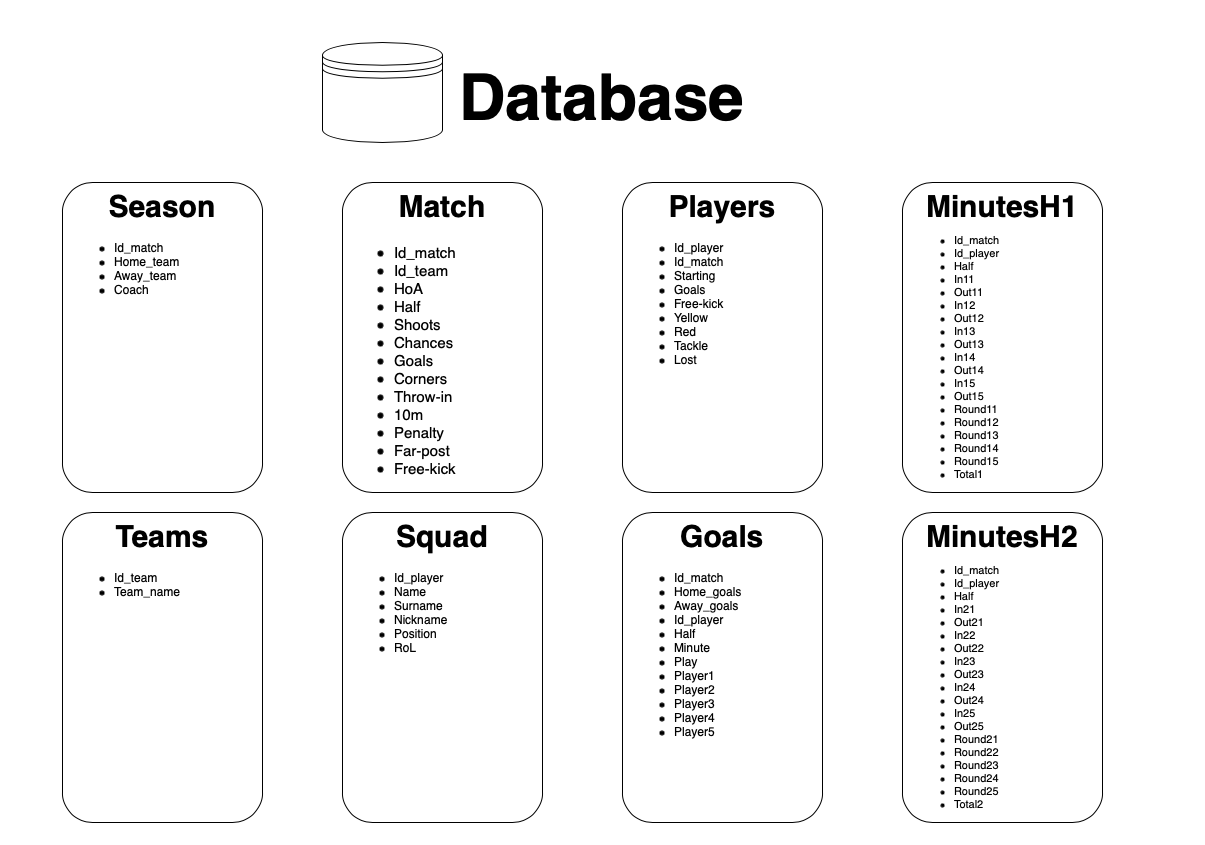

The diagram above was exported from draw.io. Its source (the exported page's mxGraphModel, read from the mxfile embedded in the PNG):
<mxGraphModel dx="1588" dy="1044" grid="1" gridSize="10" guides="1" tooltips="1" connect="1" arrows="1" fold="1" page="1" pageScale="1" pageWidth="1169" pageHeight="827" math="0" shadow="0">
  <root>
    <mxCell id="0" />
    <mxCell id="1" parent="0" />
    <mxCell id="Z876n6wDs0UdpL1bSKzT-4" value="&lt;font style=&quot;font-size: 64px;&quot;&gt;Database&lt;/font&gt;" style="text;html=1;strokeColor=none;fillColor=none;align=center;verticalAlign=middle;whiteSpace=wrap;rounded=0;fontSize=48;fontStyle=1" vertex="1" parent="1">
      <mxGeometry width="1160" height="150" as="geometry" />
    </mxCell>
    <mxCell id="Z876n6wDs0UdpL1bSKzT-15" value="" style="shape=datastore;whiteSpace=wrap;html=1;" vertex="1" parent="1">
      <mxGeometry x="300" y="20" width="120" height="100" as="geometry" />
    </mxCell>
    <mxCell id="Z876n6wDs0UdpL1bSKzT-20" value="&lt;span style=&quot;font-size: 30px;&quot;&gt;&lt;b&gt;Season&lt;/b&gt;&lt;/span&gt;" style="rounded=1;whiteSpace=wrap;html=1;align=center;verticalAlign=top;horizontal=1;" vertex="1" parent="1">
      <mxGeometry x="40" y="160" width="200" height="310" as="geometry" />
    </mxCell>
    <mxCell id="Z876n6wDs0UdpL1bSKzT-28" value="&lt;ul style=&quot;font-size: 12px;&quot;&gt;&lt;li style=&quot;font-size: 12px;&quot;&gt;Id_match&lt;br style=&quot;font-size: 12px;&quot;&gt;&lt;/li&gt;&lt;li style=&quot;font-size: 12px;&quot;&gt;Home_team&lt;/li&gt;&lt;li style=&quot;font-size: 12px;&quot;&gt;Away_team&lt;/li&gt;&lt;li style=&quot;font-size: 12px;&quot;&gt;Coach&lt;/li&gt;&lt;/ul&gt;" style="text;html=1;strokeColor=none;fillColor=none;align=left;verticalAlign=top;whiteSpace=wrap;rounded=0;fontSize=12;" vertex="1" parent="1">
      <mxGeometry x="50" y="200" width="180" height="250" as="geometry" />
    </mxCell>
    <mxCell id="Z876n6wDs0UdpL1bSKzT-30" value="&lt;span style=&quot;font-size: 30px;&quot;&gt;&lt;b&gt;Match&lt;/b&gt;&lt;/span&gt;" style="rounded=1;whiteSpace=wrap;html=1;align=center;verticalAlign=top;horizontal=1;" vertex="1" parent="1">
      <mxGeometry x="320" y="160" width="200" height="310" as="geometry" />
    </mxCell>
    <mxCell id="Z876n6wDs0UdpL1bSKzT-31" value="&lt;ul style=&quot;font-size: 15px;&quot;&gt;&lt;li style=&quot;&quot;&gt;Id_match&lt;/li&gt;&lt;li style=&quot;&quot;&gt;&lt;span style=&quot;&quot;&gt;Id_team&lt;/span&gt;&lt;/li&gt;&lt;li style=&quot;&quot;&gt;HoA&lt;/li&gt;&lt;li style=&quot;&quot;&gt;Half&lt;/li&gt;&lt;li style=&quot;&quot;&gt;Shoots&lt;/li&gt;&lt;li style=&quot;&quot;&gt;Chances&lt;/li&gt;&lt;li style=&quot;&quot;&gt;Goals&lt;/li&gt;&lt;li style=&quot;&quot;&gt;Corners&lt;/li&gt;&lt;li style=&quot;&quot;&gt;Throw-in&lt;/li&gt;&lt;li style=&quot;&quot;&gt;10m&lt;/li&gt;&lt;li style=&quot;&quot;&gt;Penalty&lt;/li&gt;&lt;li style=&quot;&quot;&gt;Far-post&lt;/li&gt;&lt;li style=&quot;&quot;&gt;Free-kick&lt;/li&gt;&lt;/ul&gt;" style="text;html=1;strokeColor=none;fillColor=none;align=left;verticalAlign=top;whiteSpace=wrap;rounded=0;" vertex="1" parent="1">
      <mxGeometry x="330" y="200" width="180" height="250" as="geometry" />
    </mxCell>
    <mxCell id="Z876n6wDs0UdpL1bSKzT-32" value="&lt;span style=&quot;font-size: 30px;&quot;&gt;&lt;b&gt;Players&lt;/b&gt;&lt;/span&gt;" style="rounded=1;whiteSpace=wrap;html=1;align=center;verticalAlign=top;horizontal=1;" vertex="1" parent="1">
      <mxGeometry x="600" y="160" width="200" height="310" as="geometry" />
    </mxCell>
    <mxCell id="Z876n6wDs0UdpL1bSKzT-33" value="&lt;ul style=&quot;font-size: 12px;&quot;&gt;&lt;li style=&quot;font-size: 12px;&quot;&gt;Id_player&lt;/li&gt;&lt;li style=&quot;font-size: 12px;&quot;&gt;Id_match&lt;/li&gt;&lt;li style=&quot;font-size: 12px;&quot;&gt;Starting&lt;/li&gt;&lt;li style=&quot;font-size: 12px;&quot;&gt;Goals&lt;/li&gt;&lt;li style=&quot;font-size: 12px;&quot;&gt;Free-kick&lt;/li&gt;&lt;li style=&quot;font-size: 12px;&quot;&gt;Yellow&lt;/li&gt;&lt;li style=&quot;font-size: 12px;&quot;&gt;Red&lt;/li&gt;&lt;li style=&quot;font-size: 12px;&quot;&gt;Tackle&lt;/li&gt;&lt;li style=&quot;font-size: 12px;&quot;&gt;Lost&lt;/li&gt;&lt;/ul&gt;" style="text;html=1;strokeColor=none;fillColor=none;align=left;verticalAlign=top;whiteSpace=wrap;rounded=0;fontSize=12;" vertex="1" parent="1">
      <mxGeometry x="610" y="200" width="180" height="250" as="geometry" />
    </mxCell>
    <mxCell id="Z876n6wDs0UdpL1bSKzT-34" value="&lt;span style=&quot;font-size: 30px;&quot;&gt;&lt;b&gt;MinutesH1&lt;/b&gt;&lt;/span&gt;" style="rounded=1;whiteSpace=wrap;html=1;align=center;verticalAlign=top;horizontal=1;" vertex="1" parent="1">
      <mxGeometry x="880" y="160" width="200" height="310" as="geometry" />
    </mxCell>
    <mxCell id="Z876n6wDs0UdpL1bSKzT-35" value="&lt;ul style=&quot;font-size: 11px;&quot;&gt;&lt;li style=&quot;&quot;&gt;Id_match&lt;/li&gt;&lt;li style=&quot;&quot;&gt;Id_player&lt;/li&gt;&lt;li style=&quot;&quot;&gt;Half&lt;/li&gt;&lt;li style=&quot;&quot;&gt;In11&lt;/li&gt;&lt;li style=&quot;&quot;&gt;Out11&lt;/li&gt;&lt;li style=&quot;&quot;&gt;In12&lt;/li&gt;&lt;li style=&quot;&quot;&gt;Out12&lt;/li&gt;&lt;li style=&quot;&quot;&gt;In13&lt;/li&gt;&lt;li style=&quot;&quot;&gt;Out13&lt;/li&gt;&lt;li style=&quot;&quot;&gt;In14&lt;/li&gt;&lt;li style=&quot;&quot;&gt;Out14&lt;/li&gt;&lt;li style=&quot;&quot;&gt;In15&lt;/li&gt;&lt;li style=&quot;&quot;&gt;Out15&lt;/li&gt;&lt;li style=&quot;&quot;&gt;Round11&lt;/li&gt;&lt;li style=&quot;&quot;&gt;Round12&lt;/li&gt;&lt;li style=&quot;&quot;&gt;Round13&lt;/li&gt;&lt;li style=&quot;&quot;&gt;Round14&lt;/li&gt;&lt;li style=&quot;&quot;&gt;Round15&lt;/li&gt;&lt;li style=&quot;&quot;&gt;Total1&lt;/li&gt;&lt;/ul&gt;" style="text;html=1;strokeColor=none;fillColor=none;align=left;verticalAlign=top;whiteSpace=wrap;rounded=0;fontSize=12;" vertex="1" parent="1">
      <mxGeometry x="890" y="194" width="180" height="250" as="geometry" />
    </mxCell>
    <mxCell id="Z876n6wDs0UdpL1bSKzT-36" value="&lt;span style=&quot;font-size: 30px;&quot;&gt;&lt;b&gt;MinutesH2&lt;/b&gt;&lt;/span&gt;" style="rounded=1;whiteSpace=wrap;html=1;align=center;verticalAlign=top;horizontal=1;" vertex="1" parent="1">
      <mxGeometry x="880" y="490" width="200" height="310" as="geometry" />
    </mxCell>
    <mxCell id="Z876n6wDs0UdpL1bSKzT-37" value="&lt;ul style=&quot;font-size: 11px;&quot;&gt;&lt;li style=&quot;font-size: 11px;&quot;&gt;Id_match&lt;/li&gt;&lt;li style=&quot;font-size: 11px;&quot;&gt;Id_player&lt;/li&gt;&lt;li style=&quot;font-size: 11px;&quot;&gt;Half&lt;/li&gt;&lt;li style=&quot;font-size: 11px;&quot;&gt;In21&lt;/li&gt;&lt;li style=&quot;font-size: 11px;&quot;&gt;Out21&lt;/li&gt;&lt;li style=&quot;font-size: 11px;&quot;&gt;In22&lt;/li&gt;&lt;li style=&quot;font-size: 11px;&quot;&gt;Out22&lt;/li&gt;&lt;li style=&quot;font-size: 11px;&quot;&gt;In23&lt;/li&gt;&lt;li style=&quot;font-size: 11px;&quot;&gt;Out23&lt;/li&gt;&lt;li style=&quot;font-size: 11px;&quot;&gt;In24&lt;/li&gt;&lt;li style=&quot;font-size: 11px;&quot;&gt;Out24&lt;/li&gt;&lt;li style=&quot;font-size: 11px;&quot;&gt;In25&lt;/li&gt;&lt;li style=&quot;font-size: 11px;&quot;&gt;Out25&lt;/li&gt;&lt;li style=&quot;font-size: 11px;&quot;&gt;Round21&lt;/li&gt;&lt;li style=&quot;font-size: 11px;&quot;&gt;Round22&lt;/li&gt;&lt;li style=&quot;font-size: 11px;&quot;&gt;Round23&lt;/li&gt;&lt;li style=&quot;font-size: 11px;&quot;&gt;Round24&lt;/li&gt;&lt;li style=&quot;font-size: 11px;&quot;&gt;Round25&lt;/li&gt;&lt;li style=&quot;font-size: 11px;&quot;&gt;Total2&lt;/li&gt;&lt;/ul&gt;" style="text;html=1;strokeColor=none;fillColor=none;align=left;verticalAlign=top;whiteSpace=wrap;rounded=0;fontSize=11;" vertex="1" parent="1">
      <mxGeometry x="890" y="524" width="180" height="250" as="geometry" />
    </mxCell>
    <mxCell id="Z876n6wDs0UdpL1bSKzT-38" value="&lt;span style=&quot;font-size: 30px;&quot;&gt;&lt;b&gt;Goals&lt;/b&gt;&lt;/span&gt;" style="rounded=1;whiteSpace=wrap;html=1;align=center;verticalAlign=top;horizontal=1;" vertex="1" parent="1">
      <mxGeometry x="600" y="490" width="200" height="310" as="geometry" />
    </mxCell>
    <mxCell id="Z876n6wDs0UdpL1bSKzT-39" value="&lt;ul style=&quot;font-size: 12px;&quot;&gt;&lt;li style=&quot;font-size: 12px;&quot;&gt;Id_match&lt;/li&gt;&lt;li style=&quot;font-size: 12px;&quot;&gt;Home_goals&lt;/li&gt;&lt;li style=&quot;font-size: 12px;&quot;&gt;Away_goals&lt;/li&gt;&lt;li style=&quot;font-size: 12px;&quot;&gt;Id_player&lt;/li&gt;&lt;li style=&quot;font-size: 12px;&quot;&gt;Half&lt;/li&gt;&lt;li style=&quot;font-size: 12px;&quot;&gt;Minute&lt;/li&gt;&lt;li style=&quot;font-size: 12px;&quot;&gt;Play&lt;/li&gt;&lt;li style=&quot;font-size: 12px;&quot;&gt;Player1&lt;/li&gt;&lt;li style=&quot;font-size: 12px;&quot;&gt;Player2&lt;/li&gt;&lt;li style=&quot;font-size: 12px;&quot;&gt;Player3&lt;/li&gt;&lt;li style=&quot;font-size: 12px;&quot;&gt;Player4&lt;/li&gt;&lt;li style=&quot;font-size: 12px;&quot;&gt;Player5&lt;/li&gt;&lt;/ul&gt;" style="text;html=1;strokeColor=none;fillColor=none;align=left;verticalAlign=top;whiteSpace=wrap;rounded=0;fontSize=12;" vertex="1" parent="1">
      <mxGeometry x="610" y="530" width="180" height="250" as="geometry" />
    </mxCell>
    <mxCell id="Z876n6wDs0UdpL1bSKzT-40" value="&lt;span style=&quot;font-size: 30px;&quot;&gt;&lt;b&gt;Teams&lt;/b&gt;&lt;/span&gt;" style="rounded=1;whiteSpace=wrap;html=1;align=center;verticalAlign=top;horizontal=1;" vertex="1" parent="1">
      <mxGeometry x="40" y="490" width="200" height="310" as="geometry" />
    </mxCell>
    <mxCell id="Z876n6wDs0UdpL1bSKzT-41" value="&lt;ul style=&quot;font-size: 12px;&quot;&gt;&lt;li style=&quot;font-size: 12px;&quot;&gt;Id_team&lt;/li&gt;&lt;li style=&quot;font-size: 12px;&quot;&gt;Team_name&lt;/li&gt;&lt;/ul&gt;" style="text;html=1;strokeColor=none;fillColor=none;align=left;verticalAlign=top;whiteSpace=wrap;rounded=0;fontSize=12;" vertex="1" parent="1">
      <mxGeometry x="50" y="530" width="180" height="250" as="geometry" />
    </mxCell>
    <mxCell id="Z876n6wDs0UdpL1bSKzT-42" value="&lt;span style=&quot;font-size: 30px;&quot;&gt;&lt;b&gt;Squad&lt;/b&gt;&lt;/span&gt;" style="rounded=1;whiteSpace=wrap;html=1;align=center;verticalAlign=top;horizontal=1;" vertex="1" parent="1">
      <mxGeometry x="320" y="490" width="200" height="310" as="geometry" />
    </mxCell>
    <mxCell id="Z876n6wDs0UdpL1bSKzT-43" value="&lt;ul style=&quot;font-size: 12px;&quot;&gt;&lt;li style=&quot;font-size: 12px;&quot;&gt;Id_player&lt;/li&gt;&lt;li style=&quot;font-size: 12px;&quot;&gt;Name&lt;/li&gt;&lt;li style=&quot;font-size: 12px;&quot;&gt;Surname&lt;/li&gt;&lt;li style=&quot;font-size: 12px;&quot;&gt;Nickname&lt;/li&gt;&lt;li style=&quot;font-size: 12px;&quot;&gt;Position&lt;/li&gt;&lt;li style=&quot;font-size: 12px;&quot;&gt;RoL&lt;/li&gt;&lt;/ul&gt;" style="text;html=1;strokeColor=none;fillColor=none;align=left;verticalAlign=top;whiteSpace=wrap;rounded=0;fontSize=12;" vertex="1" parent="1">
      <mxGeometry x="330" y="530" width="180" height="250" as="geometry" />
    </mxCell>
  </root>
</mxGraphModel>